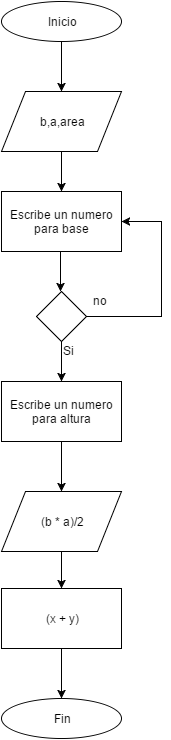

The diagram above was exported from draw.io. Its source (the exported page's mxGraphModel, read from the mxfile embedded in the PNG):
<mxGraphModel dx="794" dy="466" grid="1" gridSize="10" guides="1" tooltips="1" connect="1" arrows="1" fold="1" page="1" pageScale="1" pageWidth="826" pageHeight="1169" background="#ffffff" math="0" shadow="0">
  <root>
    <mxCell id="0" />
    <mxCell id="1" parent="0" />
    <mxCell id="2" value="Inicio" style="ellipse;whiteSpace=wrap;html=1;" vertex="1" parent="1">
      <mxGeometry x="280" y="40" width="120" height="40" as="geometry" />
    </mxCell>
    <mxCell id="3" value="" style="endArrow=classic;html=1;exitX=0.5;exitY=1;" edge="1" parent="1" source="2">
      <mxGeometry width="50" height="50" relative="1" as="geometry">
        <mxPoint x="315" y="130" as="sourcePoint" />
        <mxPoint x="340" y="130" as="targetPoint" />
      </mxGeometry>
    </mxCell>
    <mxCell id="9" value="" style="edgeStyle=orthogonalEdgeStyle;rounded=0;html=1;jettySize=auto;orthogonalLoop=1;" edge="1" parent="1" source="7">
      <mxGeometry relative="1" as="geometry">
        <mxPoint x="340" y="230" as="targetPoint" />
      </mxGeometry>
    </mxCell>
    <mxCell id="7" value="b,a,area" style="shape=parallelogram;whiteSpace=wrap;html=1;" vertex="1" parent="1">
      <mxGeometry x="280" y="130" width="120" height="60" as="geometry" />
    </mxCell>
    <mxCell id="30" style="edgeStyle=orthogonalEdgeStyle;rounded=0;html=1;exitX=0.5;exitY=1;entryX=0.5;entryY=0;jettySize=auto;orthogonalLoop=1;" edge="1" parent="1" source="10" target="29">
      <mxGeometry relative="1" as="geometry">
        <mxPoint x="340" y="705" as="sourcePoint" />
        <Array as="points" />
      </mxGeometry>
    </mxCell>
    <mxCell id="10" value="(x + y)" style="whiteSpace=wrap;html=1;" vertex="1" parent="1">
      <mxGeometry x="280" y="627" width="120" height="60" as="geometry" />
    </mxCell>
    <mxCell id="23" style="edgeStyle=orthogonalEdgeStyle;rounded=0;html=1;exitX=1;exitY=0.5;entryX=1;entryY=0.5;jettySize=auto;orthogonalLoop=1;" edge="1" parent="1" source="12" target="13">
      <mxGeometry relative="1" as="geometry">
        <Array as="points">
          <mxPoint x="440" y="355" />
          <mxPoint x="440" y="260" />
        </Array>
      </mxGeometry>
    </mxCell>
    <mxCell id="26" style="edgeStyle=orthogonalEdgeStyle;rounded=0;html=1;exitX=0.5;exitY=1;entryX=0.5;entryY=0;jettySize=auto;orthogonalLoop=1;" edge="1" parent="1" source="12" target="24">
      <mxGeometry relative="1" as="geometry" />
    </mxCell>
    <mxCell id="12" value="" style="rhombus;whiteSpace=wrap;html=1;" vertex="1" parent="1">
      <mxGeometry x="315" y="330" width="50" height="50" as="geometry" />
    </mxCell>
    <mxCell id="13" value="Escribe un numero para base" style="whiteSpace=wrap;html=1;" vertex="1" parent="1">
      <mxGeometry x="280" y="230" width="120" height="60" as="geometry" />
    </mxCell>
    <mxCell id="16" value="" style="edgeStyle=orthogonalEdgeStyle;rounded=0;html=1;jettySize=auto;orthogonalLoop=1;" edge="1" parent="1">
      <mxGeometry x="339" y="290" as="geometry">
        <mxPoint x="339" y="290" as="sourcePoint" />
        <mxPoint x="339" y="330" as="targetPoint" />
      </mxGeometry>
    </mxCell>
    <mxCell id="19" value="Si" style="text;html=1;resizable=0;points=[];autosize=1;align=left;verticalAlign=top;spacingTop=-4;" vertex="1" parent="1">
      <mxGeometry x="340" y="380" width="30" height="20" as="geometry" />
    </mxCell>
    <mxCell id="20" value="no" style="text;html=1;resizable=0;points=[];autosize=1;align=left;verticalAlign=top;spacingTop=-4;" vertex="1" parent="1">
      <mxGeometry x="370" y="330" width="30" height="20" as="geometry" />
    </mxCell>
    <mxCell id="27" style="edgeStyle=orthogonalEdgeStyle;rounded=0;html=1;exitX=0.5;exitY=1;jettySize=auto;orthogonalLoop=1;" edge="1" parent="1" source="24">
      <mxGeometry relative="1" as="geometry">
        <mxPoint x="340" y="530" as="targetPoint" />
      </mxGeometry>
    </mxCell>
    <mxCell id="24" value="Escribe un numero para altura" style="whiteSpace=wrap;html=1;" vertex="1" parent="1">
      <mxGeometry x="280" y="420" width="120" height="60" as="geometry" />
    </mxCell>
    <mxCell id="29" value="Fin" style="ellipse;whiteSpace=wrap;html=1;" vertex="1" parent="1">
      <mxGeometry x="280" y="737" width="120" height="40" as="geometry" />
    </mxCell>
    <mxCell id="32" style="edgeStyle=orthogonalEdgeStyle;rounded=0;html=1;exitX=0.5;exitY=1;entryX=0.5;entryY=0;jettySize=auto;orthogonalLoop=1;" edge="1" parent="1" source="31" target="10">
      <mxGeometry relative="1" as="geometry" />
    </mxCell>
    <mxCell id="31" value="(b * a)/2" style="shape=parallelogram;whiteSpace=wrap;html=1;" vertex="1" parent="1">
      <mxGeometry x="280" y="530" width="120" height="60" as="geometry" />
    </mxCell>
  </root>
</mxGraphModel>